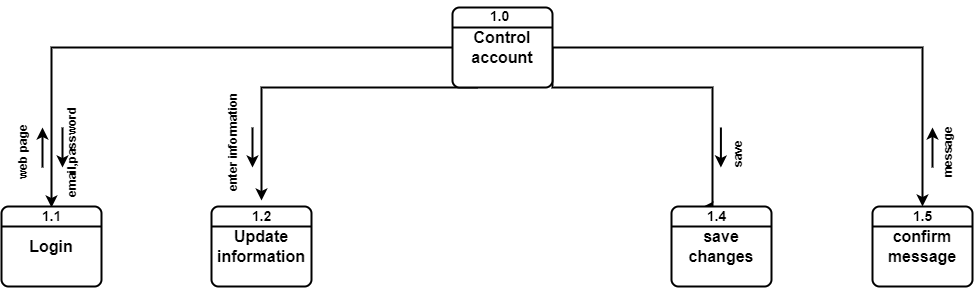

The diagram above was exported from draw.io. Its source (the exported page's mxGraphModel, read from the mxfile embedded in the PNG):
<mxGraphModel dx="1038" dy="579" grid="1" gridSize="10" guides="1" tooltips="1" connect="1" arrows="1" fold="1" page="1" pageScale="1" pageWidth="850" pageHeight="1100" math="0" shadow="0">
  <root>
    <mxCell id="0" />
    <mxCell id="1" parent="0" />
    <mxCell id="9ZZdE0EuLJSTBAjXtSm6-72" style="edgeStyle=orthogonalEdgeStyle;rounded=0;orthogonalLoop=1;jettySize=auto;html=1;exitX=0;exitY=0.5;exitDx=0;exitDy=0;strokeWidth=2;fontSize=14;" parent="1" source="9ZZdE0EuLJSTBAjXtSm6-6" edge="1">
      <mxGeometry relative="1" as="geometry">
        <mxPoint x="89" y="360" as="targetPoint" />
      </mxGeometry>
    </mxCell>
    <mxCell id="9ZZdE0EuLJSTBAjXtSm6-73" style="edgeStyle=orthogonalEdgeStyle;rounded=0;orthogonalLoop=1;jettySize=auto;html=1;exitX=0.25;exitY=1;exitDx=0;exitDy=0;strokeWidth=2;fontSize=14;" parent="1" source="9ZZdE0EuLJSTBAjXtSm6-6" target="9ZZdE0EuLJSTBAjXtSm6-62" edge="1">
      <mxGeometry relative="1" as="geometry">
        <Array as="points">
          <mxPoint x="299" y="240" />
        </Array>
      </mxGeometry>
    </mxCell>
    <mxCell id="9ZZdE0EuLJSTBAjXtSm6-75" style="edgeStyle=orthogonalEdgeStyle;rounded=0;orthogonalLoop=1;jettySize=auto;html=1;exitX=1;exitY=0.5;exitDx=0;exitDy=0;strokeWidth=2;fontSize=14;" parent="1" source="9ZZdE0EuLJSTBAjXtSm6-6" edge="1">
      <mxGeometry relative="1" as="geometry">
        <mxPoint x="739" y="360" as="targetPoint" />
        <Array as="points">
          <mxPoint x="590" y="240" />
          <mxPoint x="750" y="240" />
          <mxPoint x="750" y="360" />
        </Array>
      </mxGeometry>
    </mxCell>
    <mxCell id="9ZZdE0EuLJSTBAjXtSm6-113" style="edgeStyle=orthogonalEdgeStyle;rounded=0;orthogonalLoop=1;jettySize=auto;html=1;exitX=1;exitY=0.5;exitDx=0;exitDy=0;strokeWidth=2;fontSize=12;" parent="1" source="9ZZdE0EuLJSTBAjXtSm6-6" target="9ZZdE0EuLJSTBAjXtSm6-101" edge="1">
      <mxGeometry relative="1" as="geometry" />
    </mxCell>
    <mxCell id="9ZZdE0EuLJSTBAjXtSm6-6" value="&lt;span style=&quot;font-size: 16px;&quot;&gt;&lt;b&gt;Control account&lt;/b&gt;&lt;/span&gt;" style="rounded=1;whiteSpace=wrap;html=1;absoluteArcSize=1;arcSize=14;strokeWidth=2;" parent="1" vertex="1">
      <mxGeometry x="490" y="160" width="100" height="80" as="geometry" />
    </mxCell>
    <mxCell id="9ZZdE0EuLJSTBAjXtSm6-8" value="" style="endArrow=none;html=1;rounded=0;exitX=0;exitY=0.25;exitDx=0;exitDy=0;entryX=1;entryY=0.25;entryDx=0;entryDy=0;strokeWidth=2;" parent="1" source="9ZZdE0EuLJSTBAjXtSm6-6" target="9ZZdE0EuLJSTBAjXtSm6-6" edge="1">
      <mxGeometry width="50" height="50" relative="1" as="geometry">
        <mxPoint x="400" y="330" as="sourcePoint" />
        <mxPoint x="450" y="280" as="targetPoint" />
      </mxGeometry>
    </mxCell>
    <mxCell id="9ZZdE0EuLJSTBAjXtSm6-60" value="&lt;b&gt;&lt;font style=&quot;font-size: 16px;&quot;&gt;Update information&lt;br&gt;&lt;/font&gt;&lt;/b&gt;" style="rounded=1;whiteSpace=wrap;html=1;absoluteArcSize=1;arcSize=14;strokeWidth=2;" parent="1" vertex="1">
      <mxGeometry x="249" y="359" width="100" height="80" as="geometry" />
    </mxCell>
    <mxCell id="9ZZdE0EuLJSTBAjXtSm6-61" value="" style="endArrow=none;html=1;rounded=0;exitX=0;exitY=0.25;exitDx=0;exitDy=0;entryX=1;entryY=0.25;entryDx=0;entryDy=0;strokeWidth=2;" parent="1" source="9ZZdE0EuLJSTBAjXtSm6-60" target="9ZZdE0EuLJSTBAjXtSm6-60" edge="1">
      <mxGeometry width="50" height="50" relative="1" as="geometry">
        <mxPoint x="260" y="526" as="sourcePoint" />
        <mxPoint x="310" y="476" as="targetPoint" />
      </mxGeometry>
    </mxCell>
    <mxCell id="9ZZdE0EuLJSTBAjXtSm6-62" value="&lt;b&gt;&lt;font style=&quot;font-size: 14px;&quot;&gt;1.2&lt;/font&gt;&lt;/b&gt;" style="text;html=1;align=center;verticalAlign=middle;resizable=0;points=[];autosize=1;strokeColor=none;fillColor=none;fontSize=16;" parent="1" vertex="1">
      <mxGeometry x="279" y="353" width="40" height="30" as="geometry" />
    </mxCell>
    <mxCell id="9ZZdE0EuLJSTBAjXtSm6-66" value="&lt;b&gt;&lt;font style=&quot;font-size: 16px;&quot;&gt;save changes&lt;br&gt;&lt;/font&gt;&lt;/b&gt;" style="rounded=1;whiteSpace=wrap;html=1;absoluteArcSize=1;arcSize=14;strokeWidth=2;" parent="1" vertex="1">
      <mxGeometry x="709" y="359" width="100" height="80" as="geometry" />
    </mxCell>
    <mxCell id="9ZZdE0EuLJSTBAjXtSm6-67" value="" style="endArrow=none;html=1;rounded=0;exitX=0;exitY=0.25;exitDx=0;exitDy=0;entryX=1;entryY=0.25;entryDx=0;entryDy=0;strokeWidth=2;" parent="1" source="9ZZdE0EuLJSTBAjXtSm6-66" target="9ZZdE0EuLJSTBAjXtSm6-66" edge="1">
      <mxGeometry width="50" height="50" relative="1" as="geometry">
        <mxPoint x="700" y="529" as="sourcePoint" />
        <mxPoint x="750" y="479" as="targetPoint" />
      </mxGeometry>
    </mxCell>
    <mxCell id="9ZZdE0EuLJSTBAjXtSm6-68" value="&lt;b&gt;&lt;font style=&quot;font-size: 14px;&quot;&gt;1.4&lt;/font&gt;&lt;/b&gt;" style="text;html=1;align=center;verticalAlign=middle;resizable=0;points=[];autosize=1;strokeColor=none;fillColor=none;fontSize=16;" parent="1" vertex="1">
      <mxGeometry x="734" y="353" width="40" height="30" as="geometry" />
    </mxCell>
    <mxCell id="9ZZdE0EuLJSTBAjXtSm6-69" value="&lt;b&gt;&lt;font style=&quot;font-size: 16px;&quot;&gt;Login&lt;/font&gt;&lt;/b&gt;" style="rounded=1;whiteSpace=wrap;html=1;absoluteArcSize=1;arcSize=14;strokeWidth=2;" parent="1" vertex="1">
      <mxGeometry x="39" y="359" width="100" height="80" as="geometry" />
    </mxCell>
    <mxCell id="9ZZdE0EuLJSTBAjXtSm6-70" value="" style="endArrow=none;html=1;rounded=0;exitX=0;exitY=0.25;exitDx=0;exitDy=0;entryX=1;entryY=0.25;entryDx=0;entryDy=0;strokeWidth=2;" parent="1" source="9ZZdE0EuLJSTBAjXtSm6-69" target="9ZZdE0EuLJSTBAjXtSm6-69" edge="1">
      <mxGeometry width="50" height="50" relative="1" as="geometry">
        <mxPoint x="50" y="526" as="sourcePoint" />
        <mxPoint x="100" y="476" as="targetPoint" />
      </mxGeometry>
    </mxCell>
    <mxCell id="9ZZdE0EuLJSTBAjXtSm6-71" value="&lt;b&gt;&lt;font style=&quot;font-size: 14px;&quot;&gt;1.1&lt;/font&gt;&lt;/b&gt;" style="text;html=1;align=center;verticalAlign=middle;resizable=0;points=[];autosize=1;strokeColor=none;fillColor=none;fontSize=16;" parent="1" vertex="1">
      <mxGeometry x="69" y="353" width="40" height="30" as="geometry" />
    </mxCell>
    <mxCell id="9ZZdE0EuLJSTBAjXtSm6-77" value="" style="endArrow=classic;html=1;rounded=0;strokeWidth=2;fontSize=14;" parent="1" edge="1">
      <mxGeometry width="50" height="50" relative="1" as="geometry">
        <mxPoint x="80" y="320" as="sourcePoint" />
        <mxPoint x="80" y="280" as="targetPoint" />
      </mxGeometry>
    </mxCell>
    <mxCell id="9ZZdE0EuLJSTBAjXtSm6-81" value="" style="endArrow=classic;html=1;rounded=0;strokeWidth=2;fontSize=14;" parent="1" edge="1">
      <mxGeometry width="50" height="50" relative="1" as="geometry">
        <mxPoint x="290" y="280" as="sourcePoint" />
        <mxPoint x="290" y="320" as="targetPoint" />
      </mxGeometry>
    </mxCell>
    <mxCell id="9ZZdE0EuLJSTBAjXtSm6-82" value="" style="endArrow=classic;html=1;rounded=0;strokeWidth=2;fontSize=14;" parent="1" edge="1">
      <mxGeometry width="50" height="50" relative="1" as="geometry">
        <mxPoint x="100" y="280" as="sourcePoint" />
        <mxPoint x="100" y="320" as="targetPoint" />
      </mxGeometry>
    </mxCell>
    <mxCell id="9ZZdE0EuLJSTBAjXtSm6-83" value="&lt;font style=&quot;font-size: 12px;&quot;&gt;&lt;b&gt;web page&lt;/b&gt;&lt;/font&gt;" style="text;html=1;align=center;verticalAlign=middle;resizable=0;points=[];autosize=1;strokeColor=none;fillColor=none;fontSize=14;rotation=270;" parent="1" vertex="1">
      <mxGeometry x="20" y="290" width="80" height="30" as="geometry" />
    </mxCell>
    <mxCell id="9ZZdE0EuLJSTBAjXtSm6-84" value="&lt;font style=&quot;font-size: 12px;&quot;&gt;&lt;b&gt;enter information&lt;/b&gt;&lt;/font&gt;" style="text;html=1;align=center;verticalAlign=middle;resizable=0;points=[];autosize=1;strokeColor=none;fillColor=none;fontSize=14;rotation=270;" parent="1" vertex="1">
      <mxGeometry x="210" y="280" width="120" height="30" as="geometry" />
    </mxCell>
    <mxCell id="9ZZdE0EuLJSTBAjXtSm6-85" value="&lt;font style=&quot;font-size: 12px;&quot;&gt;&lt;b&gt;email,password&lt;/b&gt;&lt;/font&gt;" style="text;html=1;align=center;verticalAlign=middle;resizable=0;points=[];autosize=1;strokeColor=none;fillColor=none;fontSize=14;rotation=270;" parent="1" vertex="1">
      <mxGeometry x="54" y="290" width="110" height="30" as="geometry" />
    </mxCell>
    <mxCell id="9ZZdE0EuLJSTBAjXtSm6-87" value="&lt;font style=&quot;font-size: 12px;&quot;&gt;&lt;b&gt;save&amp;nbsp;&lt;/b&gt;&lt;/font&gt;" style="text;html=1;align=center;verticalAlign=middle;resizable=0;points=[];autosize=1;strokeColor=none;fillColor=none;fontSize=14;rotation=270;" parent="1" vertex="1">
      <mxGeometry x="750" y="290" width="50" height="30" as="geometry" />
    </mxCell>
    <mxCell id="9ZZdE0EuLJSTBAjXtSm6-101" value="&lt;span style=&quot;font-size: 16px;&quot;&gt;&lt;b&gt;confirm message&lt;/b&gt;&lt;/span&gt;" style="rounded=1;whiteSpace=wrap;html=1;absoluteArcSize=1;arcSize=14;strokeWidth=2;" parent="1" vertex="1">
      <mxGeometry x="910" y="359" width="100" height="80" as="geometry" />
    </mxCell>
    <mxCell id="9ZZdE0EuLJSTBAjXtSm6-102" value="" style="endArrow=none;html=1;rounded=0;exitX=0;exitY=0.25;exitDx=0;exitDy=0;entryX=1;entryY=0.25;entryDx=0;entryDy=0;strokeWidth=2;" parent="1" source="9ZZdE0EuLJSTBAjXtSm6-101" target="9ZZdE0EuLJSTBAjXtSm6-101" edge="1">
      <mxGeometry width="50" height="50" relative="1" as="geometry">
        <mxPoint x="880" y="686" as="sourcePoint" />
        <mxPoint x="930" y="636" as="targetPoint" />
      </mxGeometry>
    </mxCell>
    <mxCell id="9ZZdE0EuLJSTBAjXtSm6-114" value="&lt;b&gt;&lt;font style=&quot;font-size: 14px;&quot;&gt;1.5&lt;/font&gt;&lt;/b&gt;" style="text;html=1;align=center;verticalAlign=middle;resizable=0;points=[];autosize=1;strokeColor=none;fillColor=none;fontSize=16;" parent="1" vertex="1">
      <mxGeometry x="940" y="353" width="40" height="30" as="geometry" />
    </mxCell>
    <mxCell id="9ZZdE0EuLJSTBAjXtSm6-116" value="&lt;b&gt;&lt;font style=&quot;font-size: 14px;&quot;&gt;1.0&lt;/font&gt;&lt;/b&gt;" style="text;html=1;align=center;verticalAlign=middle;resizable=0;points=[];autosize=1;strokeColor=none;fillColor=none;fontSize=16;" parent="1" vertex="1">
      <mxGeometry x="517" y="153" width="40" height="30" as="geometry" />
    </mxCell>
    <mxCell id="9ZZdE0EuLJSTBAjXtSm6-119" value="" style="endArrow=classic;html=1;rounded=0;strokeWidth=2;fontSize=14;" parent="1" edge="1">
      <mxGeometry width="50" height="50" relative="1" as="geometry">
        <mxPoint x="970" y="320" as="sourcePoint" />
        <mxPoint x="970" y="280" as="targetPoint" />
      </mxGeometry>
    </mxCell>
    <mxCell id="9ZZdE0EuLJSTBAjXtSm6-120" value="&lt;font style=&quot;font-size: 12px;&quot;&gt;&lt;b&gt;message&lt;/b&gt;&lt;/font&gt;" style="text;html=1;align=center;verticalAlign=middle;resizable=0;points=[];autosize=1;strokeColor=none;fillColor=none;fontSize=14;rotation=270;" parent="1" vertex="1">
      <mxGeometry x="950" y="290" width="70" height="30" as="geometry" />
    </mxCell>
    <mxCell id="9ZZdE0EuLJSTBAjXtSm6-123" value="" style="endArrow=classic;html=1;rounded=0;strokeWidth=2;fontSize=14;" parent="1" edge="1">
      <mxGeometry width="50" height="50" relative="1" as="geometry">
        <mxPoint x="758.4100000000001" y="280" as="sourcePoint" />
        <mxPoint x="758.4100000000001" y="320" as="targetPoint" />
      </mxGeometry>
    </mxCell>
  </root>
</mxGraphModel>